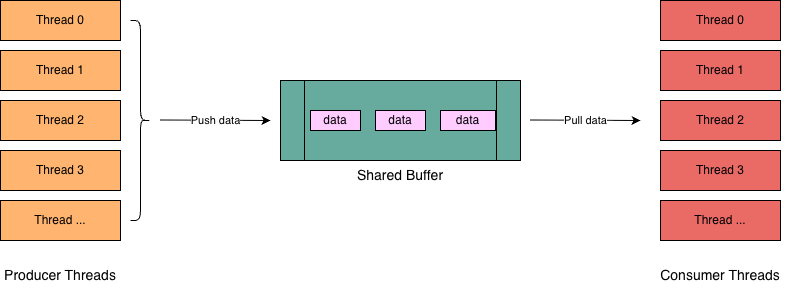

The diagram above was exported from draw.io. Its source (the exported page's mxGraphModel, read from the mxfile embedded in the PNG):
<mxGraphModel dx="1519" dy="801" grid="1" gridSize="10" guides="1" tooltips="1" connect="1" arrows="1" fold="1" page="1" pageScale="1" pageWidth="1169" pageHeight="827" math="0" shadow="0">
  <root>
    <mxCell id="0" />
    <mxCell id="1" parent="0" />
    <mxCell id="zA_yidfwMBvz4G0IMKG7-1" parent="1" style="shape=process;whiteSpace=wrap;html=1;backgroundOutline=1;fillColor=#67AB9F;" value="" vertex="1">
      <mxGeometry height="80" width="240" x="440" y="240" as="geometry" />
    </mxCell>
    <mxCell id="zA_yidfwMBvz4G0IMKG7-2" parent="1" style="text;html=1;whiteSpace=wrap;strokeColor=none;fillColor=none;align=center;verticalAlign=middle;rounded=0;" value="&lt;font style=&quot;font-size: 14px;&quot;&gt;Shared Buffer&lt;/font&gt;" vertex="1">
      <mxGeometry height="30" width="240" x="440" y="320" as="geometry" />
    </mxCell>
    <mxCell id="zA_yidfwMBvz4G0IMKG7-3" parent="1" style="rounded=0;whiteSpace=wrap;html=1;fillColor=#FFB570;" value="Thread 0" vertex="1">
      <mxGeometry height="40" width="120" x="160" y="160" as="geometry" />
    </mxCell>
    <mxCell id="zA_yidfwMBvz4G0IMKG7-4" parent="1" style="rounded=0;whiteSpace=wrap;html=1;fillColor=#FFB570;" value="Thread 1" vertex="1">
      <mxGeometry height="40" width="120" x="160" y="210" as="geometry" />
    </mxCell>
    <mxCell id="zA_yidfwMBvz4G0IMKG7-5" parent="1" style="rounded=0;whiteSpace=wrap;html=1;fillColor=#FFB570;" value="Thread 2" vertex="1">
      <mxGeometry height="40" width="120" x="160" y="260" as="geometry" />
    </mxCell>
    <mxCell id="zA_yidfwMBvz4G0IMKG7-6" parent="1" style="rounded=0;whiteSpace=wrap;html=1;fillColor=#FFB570;" value="Thread 3" vertex="1">
      <mxGeometry height="40" width="120" x="160" y="310" as="geometry" />
    </mxCell>
    <mxCell id="zA_yidfwMBvz4G0IMKG7-7" parent="1" style="rounded=0;whiteSpace=wrap;html=1;fillColor=#FFB570;" value="Thread ..." vertex="1">
      <mxGeometry height="40" width="120" x="160" y="360" as="geometry" />
    </mxCell>
    <mxCell id="zA_yidfwMBvz4G0IMKG7-8" parent="1" style="rounded=0;whiteSpace=wrap;html=1;fillColor=#EA6B66;" value="Thread 0" vertex="1">
      <mxGeometry height="40" width="120" x="820" y="160" as="geometry" />
    </mxCell>
    <mxCell id="zA_yidfwMBvz4G0IMKG7-9" parent="1" style="rounded=0;whiteSpace=wrap;html=1;fillColor=#EA6B66;" value="Thread 1" vertex="1">
      <mxGeometry height="40" width="120" x="820" y="210" as="geometry" />
    </mxCell>
    <mxCell id="zA_yidfwMBvz4G0IMKG7-10" parent="1" style="rounded=0;whiteSpace=wrap;html=1;fillColor=#EA6B66;" value="Thread 2" vertex="1">
      <mxGeometry height="40" width="120" x="820" y="260" as="geometry" />
    </mxCell>
    <mxCell id="zA_yidfwMBvz4G0IMKG7-11" parent="1" style="rounded=0;whiteSpace=wrap;html=1;fillColor=#EA6B66;" value="Thread 3" vertex="1">
      <mxGeometry height="40" width="120" x="820" y="310" as="geometry" />
    </mxCell>
    <mxCell id="zA_yidfwMBvz4G0IMKG7-12" parent="1" style="rounded=0;whiteSpace=wrap;html=1;fillColor=#EA6B66;" value="Thread ..." vertex="1">
      <mxGeometry height="40" width="120" x="820" y="360" as="geometry" />
    </mxCell>
    <mxCell id="zA_yidfwMBvz4G0IMKG7-13" parent="1" style="shape=curlyBracket;whiteSpace=wrap;html=1;rounded=1;flipH=1;labelPosition=right;verticalLabelPosition=middle;align=left;verticalAlign=middle;legacyAnchorPoints=0;" value="" vertex="1">
      <mxGeometry height="200" width="20" x="290" y="180" as="geometry" />
    </mxCell>
    <mxCell id="zA_yidfwMBvz4G0IMKG7-19" edge="1" parent="1" style="endArrow=classic;html=1;rounded=0;" value="">
      <mxGeometry relative="1" as="geometry">
        <mxPoint x="320" y="279.5" as="sourcePoint" />
        <mxPoint x="430" y="280" as="targetPoint" />
      </mxGeometry>
    </mxCell>
    <mxCell id="zA_yidfwMBvz4G0IMKG7-20" connectable="0" parent="zA_yidfwMBvz4G0IMKG7-19" style="edgeLabel;resizable=0;html=1;;align=center;verticalAlign=middle;" value="Push data" vertex="1">
      <mxGeometry relative="1" as="geometry" />
    </mxCell>
    <mxCell id="zA_yidfwMBvz4G0IMKG7-22" edge="1" parent="1" style="endArrow=classic;html=1;rounded=0;" value="">
      <mxGeometry relative="1" as="geometry">
        <mxPoint x="690" y="279.5" as="sourcePoint" />
        <mxPoint x="800" y="280" as="targetPoint" />
      </mxGeometry>
    </mxCell>
    <mxCell id="zA_yidfwMBvz4G0IMKG7-23" connectable="0" parent="zA_yidfwMBvz4G0IMKG7-22" style="edgeLabel;resizable=0;html=1;;align=center;verticalAlign=middle;" value="Pull data" vertex="1">
      <mxGeometry relative="1" as="geometry" />
    </mxCell>
    <mxCell id="zA_yidfwMBvz4G0IMKG7-24" parent="1" style="text;html=1;whiteSpace=wrap;strokeColor=none;fillColor=none;align=center;verticalAlign=middle;rounded=0;" value="&lt;font style=&quot;font-size: 14px;&quot;&gt;Producer Threads&lt;/font&gt;" vertex="1">
      <mxGeometry height="30" width="120" x="160" y="420" as="geometry" />
    </mxCell>
    <mxCell id="zA_yidfwMBvz4G0IMKG7-25" parent="1" style="text;html=1;whiteSpace=wrap;strokeColor=none;fillColor=none;align=center;verticalAlign=middle;rounded=0;" value="&lt;font style=&quot;font-size: 14px;&quot;&gt;Consumer Threads&lt;/font&gt;" vertex="1">
      <mxGeometry height="30" width="130" x="815" y="420" as="geometry" />
    </mxCell>
    <mxCell id="zA_yidfwMBvz4G0IMKG7-26" parent="1" style="rounded=0;whiteSpace=wrap;html=1;fillColor=#FFCCFF;" value="data" vertex="1">
      <mxGeometry height="20" width="50" x="470" y="270" as="geometry" />
    </mxCell>
    <mxCell id="zA_yidfwMBvz4G0IMKG7-27" parent="1" style="rounded=0;whiteSpace=wrap;html=1;fillColor=#FFCCFF;" value="data" vertex="1">
      <mxGeometry height="20" width="50" x="535" y="270" as="geometry" />
    </mxCell>
    <mxCell id="zA_yidfwMBvz4G0IMKG7-28" parent="1" style="rounded=0;whiteSpace=wrap;html=1;fillColor=#FFCCFF;" value="data" vertex="1">
      <mxGeometry height="20" width="55" x="600" y="270" as="geometry" />
    </mxCell>
  </root>
</mxGraphModel>